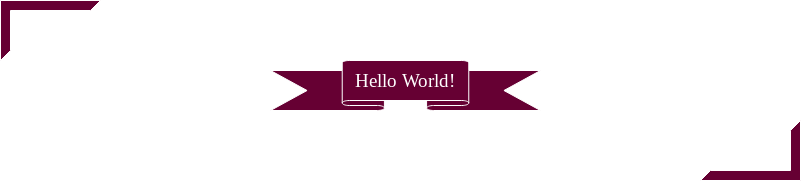

The diagram above was exported from draw.io. Its source (the exported page's mxGraphModel, read from the mxfile embedded in the PNG):
<mxGraphModel dx="1350" dy="775" grid="1" gridSize="10" guides="1" tooltips="1" connect="1" arrows="1" fold="1" page="1" pageScale="1" pageWidth="827" pageHeight="200" math="0" shadow="0">
  <root>
    <mxCell id="0" />
    <mxCell id="1" parent="0" />
    <mxCell id="agxPWeIYNL7vFdccLShL-13" value="" style="verticalLabelPosition=bottom;verticalAlign=top;html=1;shape=mxgraph.basic.banner;strokeColor=#FFFFFF;noLabel=1;fontColor=none;fillColor=#660033;" parent="1" vertex="1">
      <mxGeometry x="280" y="70" width="270" height="50" as="geometry" />
    </mxCell>
    <mxCell id="agxPWeIYNL7vFdccLShL-14" value="Hello World!" style="text;html=1;align=center;verticalAlign=middle;whiteSpace=wrap;rounded=0;fontSize=19;fontFamily=Lucida Console;fontColor=#FFFFFF;" parent="1" vertex="1">
      <mxGeometry x="360" y="80" width="110" height="20" as="geometry" />
    </mxCell>
    <mxCell id="5jfhRIV77sNEVAo-eAKI-1" value="" style="verticalLabelPosition=bottom;verticalAlign=top;html=1;shape=mxgraph.basic.frame_corner;dx=10;strokeColor=#FFFFFF;fillColor=#660033;fontColor=none;" vertex="1" parent="1">
      <mxGeometry x="10" y="10" width="100" height="60" as="geometry" />
    </mxCell>
    <mxCell id="5jfhRIV77sNEVAo-eAKI-2" value="" style="verticalLabelPosition=bottom;verticalAlign=top;html=1;shape=mxgraph.basic.frame_corner;dx=10;strokeColor=#FFFFFF;fillColor=#660033;fontColor=none;rotation=-180;" vertex="1" parent="1">
      <mxGeometry x="710" y="130" width="100" height="60" as="geometry" />
    </mxCell>
  </root>
</mxGraphModel>